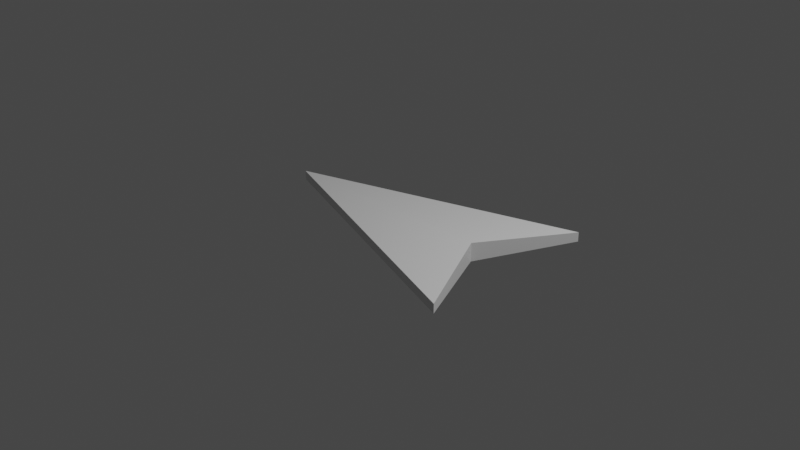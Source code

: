 # Source: arrow.blend  (saved by Blender 2.82.7; exported with 4.5.12 LTS)
import bpy
from mathutils import Matrix  # noqa: F401  (used for matrix-valued properties, if any)

bpy.ops.wm.read_factory_settings(use_empty=True)
scene = bpy.context.scene
scene.name = 'Scene'

# ---- collections
col_collection = bpy.data.collections.new('Collection'); scene.collection.children.link(col_collection)

# ---- materials (node trees are filled in below, after node groups)
mat_material = bpy.data.materials.new('Material')
mat_material.alpha_threshold = 0.0
mat_material.use_transparent_shadow = False
mat_material.line_color = (0.0, 0.0, 0.0, 1.0)

# ---- material node trees
mat_material.use_nodes = True; mat_material.node_tree.nodes.clear()
_N = mat_material.node_tree.nodes; _L = mat_material.node_tree.links
n0 = _N.new('ShaderNodeOutputMaterial'); n0.name = 'Material Output'; n0.location = (300, 300)
n1 = _N.new('ShaderNodeBsdfPrincipled'); n1.name = 'Principled BSDF'; n1.location = (10, 300)
n1.distribution = 'GGX'
n1.subsurface_method = 'BURLEY'
n1.inputs[2].default_value = 0.4
n1.inputs[3].default_value = 1.45
n1.inputs[27].default_value = (0.0, 0.0, 0.0, 1.0)
n1.inputs[28].default_value = 1.0
_L.new(n1.outputs[0], n0.inputs[0])
n0.is_active_output = True

# ---- world
world_world = bpy.data.worlds.new('World'); scene.world = world_world
world_world.use_nodes = True; world_world.node_tree.nodes.clear()
_N = world_world.node_tree.nodes; _L = world_world.node_tree.links
n0 = _N.new('ShaderNodeOutputWorld'); n0.name = 'World Output'; n0.location = (300, 300)
n1 = _N.new('ShaderNodeBackground'); n1.name = 'Background'; n1.location = (10, 300)
n1.inputs[0].default_value = (0.05088, 0.05088, 0.05088, 1.0)
_L.new(n1.outputs[0], n0.inputs[0])
n0.is_active_output = True
world_world.color = (0.05088, 0.05088, 0.05088)
world_world.use_sun_shadow = False
world_world.sun_shadow_jitter_overblur = 0.0

# ---- cameras
cam_camera = bpy.data.cameras.new('Camera')
cam_camera.clip_end = 100.0
cam_camera.ortho_scale = 7.314

# ---- lights
light_light = bpy.data.lights.new('Light', 'POINT')
light_light.transmission_factor = 0.0
light_light.energy = 1000.0
light_light.shadow_soft_size = 0.1
light_light.shadow_maximum_resolution = 0.006
light_light.use_absolute_resolution = True

# ---- meshes
me_cube = bpy.data.meshes.new('Cube')
me_cube.from_pydata([(2.0, 1.0, 0.05), (2.0, 1.0, -0.05), (2.0, -1.0, 0.05), (2.0, -1.0, -0.05), (1.5, 0.0, 0.1), (1.5, 0.0, -0.1), (-1.0, 0.0, 0.05), (-1.0, 0.0, -0.05)], [], [(4, 0, 6), (1, 5, 7), (1, 0, 4, 5), (7, 6, 0, 1), (4, 6, 2), (3, 7, 5), (3, 5, 4, 2), (7, 3, 2, 6)])
_uv = me_cube.uv_layers.new(name='UVMap')
_uv.uv.foreach_set('vector', [0.625, 0.75, 0.625, 0.5, 0.625, 0.25, 0.375, 0.5, 0.375, 0.75, 0.375, 0.25, 0.375, 0.5, 0.625, 0.5, 0.625, 0.75, 0.375, 0.75, 0.375, 0.25, 0.625, 0.25, 0.625, 0.5, 0.375, 0.5, 0.625, 0.75, 0.625, 0.25, 0.625, 0.5, 0.375, 0.5, 0.375, 0.25, 0.375, 0.75, 0.375, 0.5, 0.375, 0.75, 0.625, 0.75, 0.625, 0.5, 0.375, 0.25, 0.375, 0.5, 0.625, 0.5, 0.625, 0.25])
me_cube.materials.append(mat_material)
me_cube.use_remesh_preserve_volume = False
me_cube.use_remesh_preserve_attributes = False
me_cube.use_mirror_vertex_groups = False
me_cube.update()

# ---- objects
ob_arrow = bpy.data.objects.new('arrow', me_cube)
ob_light = bpy.data.objects.new('Light', light_light)
ob_camera = bpy.data.objects.new('Camera', cam_camera)

# ---- transforms, parenting, visibility, modifiers, constraints
ob_arrow.location = (-0.5, 0.0, 0.0)
ob_arrow.lock_rotations_4d = False
ob_arrow.empty_display_type = 'ARROWS'
ob_arrow.lineart.crease_threshold = 0.0
ob_light.location = (4.076, 1.005, 5.904)
ob_light.rotation_euler = (0.6503, 0.05522, 1.866)
ob_light.lock_rotations_4d = False
ob_light.empty_display_type = 'ARROWS'
ob_light.color = (0.0, 0.0, 0.0, 0.0)
ob_light.lineart.crease_threshold = 0.0
ob_camera.location = (7.359, -6.926, 4.958)
ob_camera.rotation_euler = (1.109, 0.0, 0.8149)
ob_camera.lock_rotations_4d = False
ob_camera.empty_display_type = 'ARROWS'
ob_camera.color = (0.0, 0.0, 0.0, 0.0)
ob_camera.display_type = 'WIRE'
ob_camera.lineart.crease_threshold = 0.0

# ---- collection membership
col_collection.objects.link(ob_arrow)
col_collection.objects.link(ob_light)
col_collection.objects.link(ob_camera)

# ---- scene / render settings (as saved in the file)
scene.camera = ob_camera
scene.frame_start = 1; scene.frame_end = 250; scene.frame_set(17)
scene.render.engine = 'BLENDER_EEVEE_NEXT'
scene.cycles.use_denoising = False
scene.cycles.samples = 128
scene.cycles.sampling_pattern = 'TABULATED_SOBOL'
scene.cycles.use_adaptive_sampling = False
scene.cycles.use_light_tree = False
scene.view_settings.view_transform = 'Filmic'
bpy.context.view_layer.update()
